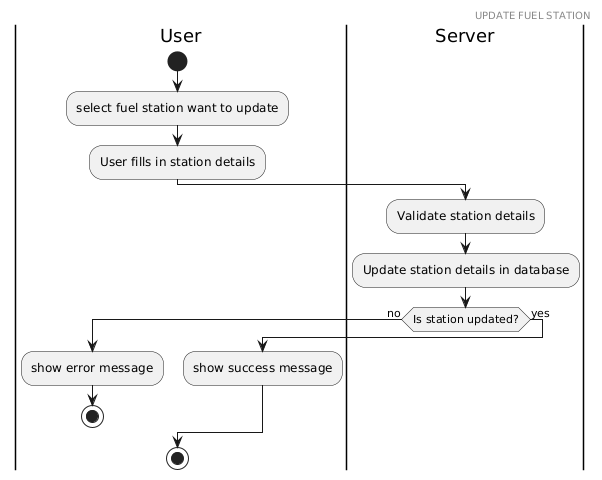

The diagram above was rendered by PlantUML. Its source (embedded in the PNG):
@startuml
header UPDATE FUEL STATION

|User|
start
:select fuel station want to update;
:User fills in station details;

|Server|
:Validate station details;
:Update station details in database;
if (Is station updated?) then (no)
  |User|
  :show error message;
  stop
else (yes)
  |User|
  :show success message;
endif
stop
@enduml